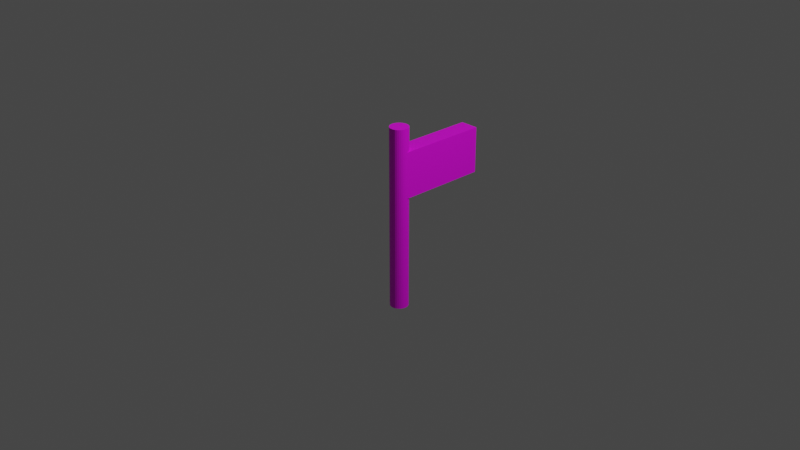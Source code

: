 # Source: Goal.blend  (saved by Blender 2.81.16; exported with 4.5.12 LTS)
import bpy
from mathutils import Matrix  # noqa: F401  (used for matrix-valued properties, if any)

bpy.ops.wm.read_factory_settings(use_empty=True)
scene = bpy.context.scene
scene.name = 'Scene'

# ---- collections
col_collection = bpy.data.collections.new('Collection'); scene.collection.children.link(col_collection)

# ---- images (referenced by path relative to the original .blend; pixels are not part of the script)
import os
ASSET_DIR = os.environ.get("B2B_ASSET_DIR", "")  # directory of the original .blend (textures are referenced by path, not embedded)
HERE = os.path.dirname(os.path.abspath(__file__))  # packed textures are extracted next to this script under _unpacked/

def load_image(name, relpath, width, height, colorspace="sRGB"):
    """Load a texture the original file referenced (path relative to the .blend, or extracted next to this script)."""
    p = next((c for c in (os.path.join(HERE, relpath), os.path.join(ASSET_DIR, relpath)) if relpath and os.path.exists(c)), "")
    if p:
        img = bpy.data.images.load(p, check_existing=True)
        img.name = name
    else:  # same state as the original file: an image datablock whose file is absent (Cycles renders it pink)
        img = bpy.data.images.new(name, width, height)
        img.source = "FILE"
        img.filepath = "//" + (relpath or name)
    img.colorspace_settings.name = colorspace
    return img
img_untitled = load_image('Untitled', '', 1024, 1024, 'sRGB')

# ---- materials (node trees are filled in below, after node groups)
mat_material_001 = bpy.data.materials.new('Material.001')
mat_material_001.use_transparent_shadow = False

# ---- material node trees
mat_material_001.use_nodes = True; mat_material_001.node_tree.nodes.clear()
_N = mat_material_001.node_tree.nodes; _L = mat_material_001.node_tree.links
n0 = _N.new('ShaderNodeOutputMaterial'); n0.name = 'Material Output'; n0.location = (300, 300)
n1 = _N.new('ShaderNodeBsdfPrincipled'); n1.name = 'Principled BSDF'; n1.location = (10, 300)
n1.distribution = 'GGX'
n1.subsurface_method = 'BURLEY'
n1.inputs[3].default_value = 1.45
n1.inputs[27].default_value = (0.0, 0.0, 0.0, 1.0)
n1.inputs[28].default_value = 1.0
n2 = _N.new('ShaderNodeTexImage'); n2.name = 'Image Texture'; n2.location = (-280, 280)
n2.image = img_untitled
_L.new(n1.outputs[0], n0.inputs[0])
_L.new(n2.outputs[0], n1.inputs[0])
n0.is_active_output = True

# ---- world
world_world = bpy.data.worlds.new('World'); scene.world = world_world
world_world.use_nodes = True; world_world.node_tree.nodes.clear()
_N = world_world.node_tree.nodes; _L = world_world.node_tree.links
n0 = _N.new('ShaderNodeOutputWorld'); n0.name = 'World Output'; n0.location = (300, 300)
n1 = _N.new('ShaderNodeBackground'); n1.name = 'Background'; n1.location = (10, 300)
n1.inputs[0].default_value = (0.05088, 0.05088, 0.05088, 1.0)
_L.new(n1.outputs[0], n0.inputs[0])
n0.is_active_output = True
world_world.color = (0.05088, 0.05088, 0.05088)
world_world.use_sun_shadow = False
world_world.sun_shadow_jitter_overblur = 0.0

# ---- cameras
cam_camera = bpy.data.cameras.new('Camera')
cam_camera.clip_end = 100.0
cam_camera.ortho_scale = 7.314

# ---- lights
light_light = bpy.data.lights.new('Light', 'POINT')
light_light.transmission_factor = 0.0
light_light.energy = 1000.0
light_light.shadow_soft_size = 0.1
light_light.shadow_maximum_resolution = 0.006
light_light.use_absolute_resolution = True

# ---- meshes
me_cube_001 = bpy.data.meshes.new('Cube.001')
me_cube_001.from_pydata([(-1.0, -1.0, -1.0), (-1.0, -1.0, 1.0), (-1.0, 1.0, -1.0), (-1.0, 1.0, 1.0), (1.0, -1.0, -1.0), (1.0, -1.0, 1.0), (1.0, 1.0, -1.0), (1.0, 1.0, 1.0), (0.0, -0.8, -6.0), (0.0, -0.8, 2.0), (0.1951, -0.8038, -6.0), (0.1951, -0.8038, 2.0), (0.3827, -0.8152, -6.0), (0.3827, -0.8152, 2.0), (0.5556, -0.8337, -6.0), (0.5556, -0.8337, 2.0), (0.7071, -0.8586, -6.0), (0.7071, -0.8586, 2.0), (0.8315, -0.8889, -6.0), (0.8315, -0.8889, 2.0), (0.9239, -0.9235, -6.0), (0.9239, -0.9235, 2.0), (0.9808, -0.961, -6.0), (0.9808, -0.961, 2.0), (1.0, -1.0, -6.0), (1.0, -1.0, 2.0), (0.9808, -1.039, -6.0), (0.9808, -1.039, 2.0), (0.9239, -1.077, -6.0), (0.9239, -1.077, 2.0), (0.8315, -1.111, -6.0), (0.8315, -1.111, 2.0), (0.7071, -1.141, -6.0), (0.7071, -1.141, 2.0), (0.5556, -1.166, -6.0), (0.5556, -1.166, 2.0), (0.3827, -1.185, -6.0), (0.3827, -1.185, 2.0), (0.1951, -1.196, -6.0), (0.1951, -1.196, 2.0), (-3.258e-07, -1.2, -6.0), (-3.258e-07, -1.2, 2.0), (-0.1951, -1.196, -6.0), (-0.1951, -1.196, 2.0), (-0.3827, -1.185, -6.0), (-0.3827, -1.185, 2.0), (-0.5556, -1.166, -6.0), (-0.5556, -1.166, 2.0), (-0.7071, -1.141, -6.0), (-0.7071, -1.141, 2.0), (-0.8315, -1.111, -6.0), (-0.8315, -1.111, 2.0), (-0.9239, -1.077, -6.0), (-0.9239, -1.077, 2.0), (-0.9808, -1.039, -6.0), (-0.9808, -1.039, 2.0), (-1.0, -1.0, -6.0), (-1.0, -1.0, 2.0), (-0.9808, -0.961, -6.0), (-0.9808, -0.961, 2.0), (-0.9239, -0.9235, -6.0), (-0.9239, -0.9235, 2.0), (-0.8315, -0.8889, -6.0), (-0.8315, -0.8889, 2.0), (-0.7071, -0.8586, -6.0), (-0.7071, -0.8586, 2.0), (-0.5556, -0.8337, -6.0), (-0.5556, -0.8337, 2.0), (-0.3827, -0.8152, -6.0), (-0.3827, -0.8152, 2.0), (-0.1951, -0.8038, -6.0), (-0.1951, -0.8038, 2.0)], [], [(0, 1, 3, 2), (2, 3, 7, 6), (6, 7, 5, 4), (4, 5, 1, 0), (2, 6, 4, 0), (7, 3, 1, 5), (8, 9, 11, 10), (10, 11, 13, 12), (12, 13, 15, 14), (14, 15, 17, 16), (16, 17, 19, 18), (18, 19, 21, 20), (20, 21, 23, 22), (22, 23, 25, 24), (24, 25, 27, 26), (26, 27, 29, 28), (28, 29, 31, 30), (30, 31, 33, 32), (32, 33, 35, 34), (34, 35, 37, 36), (36, 37, 39, 38), (38, 39, 41, 40), (40, 41, 43, 42), (42, 43, 45, 44), (44, 45, 47, 46), (46, 47, 49, 48), (48, 49, 51, 50), (50, 51, 53, 52), (52, 53, 55, 54), (54, 55, 57, 56), (56, 57, 59, 58), (58, 59, 61, 60), (60, 61, 63, 62), (62, 63, 65, 64), (64, 65, 67, 66), (66, 67, 69, 68), (11, 9, 71, 69, 67, 65, 63, 61, 59, 57, 55, 53, 51, 49, 47, 45, 43, 41, 39, 37, 35, 33, 31, 29, 27, 25, 23, 21, 19, 17, 15, 13), (68, 69, 71, 70), (70, 71, 9, 8), (8, 10, 12, 14, 16, 18, 20, 22, 24, 26, 28, 30, 32, 34, 36, 38, 40, 42, 44, 46, 48, 50, 52, 54, 56, 58, 60, 62, 64, 66, 68, 70)])
_uv = me_cube_001.uv_layers.new(name='UVMap')
_uv.uv.foreach_set('vector', [0.8237, 0.08356, 0.8397, 0.08356, 0.8397, 0.09956, 0.8237, 0.09956, 0.8237, 0.09956, 0.8397, 0.09956, 0.8397, 0.1156, 0.8237, 0.1156, 0.8237, 0.1156, 0.8397, 0.1156, 0.8397, 0.1315, 0.8237, 0.1315, 0.8237, 0.1315, 0.8397, 0.1315, 0.8397, 0.1475, 0.8237, 0.1475, 0.8078, 0.1156, 0.8237, 0.1156, 0.8237, 0.1315, 0.8078, 0.1315, 0.8397, 0.1156, 0.8557, 0.1156, 0.8557, 0.1315, 0.8397, 0.1315, 1.0, 0.5, 1.0, 1.0, 0.9688, 1.0, 0.9688, 0.5, 0.9688, 0.5, 0.9688, 1.0, 0.9375, 1.0, 0.9375, 0.5, 0.9375, 0.5, 0.9375, 1.0, 0.9062, 1.0, 0.9062, 0.5, 0.9062, 0.5, 0.9062, 1.0, 0.875, 1.0, 0.875, 0.5, 0.875, 0.5, 0.875, 1.0, 0.8438, 1.0, 0.8438, 0.5, 0.8438, 0.5, 0.8438, 1.0, 0.8125, 1.0, 0.8125, 0.5, 0.8125, 0.5, 0.8125, 1.0, 0.7812, 1.0, 0.7812, 0.5, 0.7812, 0.5, 0.7812, 1.0, 0.75, 1.0, 0.75, 0.5, 0.75, 0.5, 0.75, 1.0, 0.7188, 1.0, 0.7188, 0.5, 0.7188, 0.5, 0.7188, 1.0, 0.6875, 1.0, 0.6875, 0.5, 0.6875, 0.5, 0.6875, 1.0, 0.6562, 1.0, 0.6562, 0.5, 0.6562, 0.5, 0.6562, 1.0, 0.625, 1.0, 0.625, 0.5, 0.625, 0.5, 0.625, 1.0, 0.5938, 1.0, 0.5938, 0.5, 0.5938, 0.5, 0.5938, 1.0, 0.5625, 1.0, 0.5625, 0.5, 0.5625, 0.5, 0.5625, 1.0, 0.5312, 1.0, 0.5312, 0.5, 0.5312, 0.5, 0.5312, 1.0, 0.5, 1.0, 0.5, 0.5, 0.5, 0.5, 0.5, 1.0, 0.4688, 1.0, 0.4688, 0.5, 0.4688, 0.5, 0.4688, 1.0, 0.4375, 1.0, 0.4375, 0.5, 0.4375, 0.5, 0.4375, 1.0, 0.4062, 1.0, 0.4062, 0.5, 0.4062, 0.5, 0.4062, 1.0, 0.375, 1.0, 0.375, 0.5, 0.375, 0.5, 0.375, 1.0, 0.3438, 1.0, 0.3438, 0.5, 0.3438, 0.5, 0.3438, 1.0, 0.3125, 1.0, 0.3125, 0.5, 0.3125, 0.5, 0.3125, 1.0, 0.2812, 1.0, 0.2812, 0.5, 0.2812, 0.5, 0.2812, 1.0, 0.25, 1.0, 0.25, 0.5, 0.25, 0.5, 0.25, 1.0, 0.2188, 1.0, 0.2188, 0.5, 0.2188, 0.5, 0.2188, 1.0, 0.1875, 1.0, 0.1875, 0.5, 0.1875, 0.5, 0.1875, 1.0, 0.1562, 1.0, 0.1562, 0.5, 0.1562, 0.5, 0.1562, 1.0, 0.125, 1.0, 0.125, 0.5, 0.125, 0.5, 0.125, 1.0, 0.09375, 1.0, 0.09375, 0.5, 0.09375, 0.5, 0.09375, 1.0, 0.0625, 1.0, 0.0625, 0.5, 0.2968, 0.4854, 0.25, 0.49, 0.2032, 0.4854, 0.1582, 0.4717, 0.1167, 0.4496, 0.08029, 0.4197, 0.05045, 0.3833, 0.02827, 0.3418, 0.01461, 0.2968, 0.01, 0.25, 0.01461, 0.2032, 0.02827, 0.1582, 0.05045, 0.1167, 0.08029, 0.08029, 0.1167, 0.05045, 0.1582, 0.02827, 0.2032, 0.01461, 0.25, 0.01, 0.2968, 0.01461, 0.3418, 0.02827, 0.3833, 0.05045, 0.4197, 0.08029, 0.4496, 0.1167, 0.4717, 0.1582, 0.4854, 0.2032, 0.49, 0.25, 0.4854, 0.2968, 0.4717, 0.3418, 0.4496, 0.3833, 0.4197, 0.4197, 0.3833, 0.4496, 0.3418, 0.4717, 0.0625, 0.5, 0.0625, 1.0, 0.03125, 1.0, 0.03125, 0.5, 0.03125, 0.5, 0.03125, 1.0, 0.0, 1.0, 0.0, 0.5, 0.75, 0.49, 0.7968, 0.4854, 0.8418, 0.4717, 0.8833, 0.4496, 0.9197, 0.4197, 0.9496, 0.3833, 0.9717, 0.3418, 0.9854, 0.2968, 0.99, 0.25, 0.9854, 0.2032, 0.9717, 0.1582, 0.9496, 0.1167, 0.9197, 0.08029, 0.8833, 0.05045, 0.8418, 0.02827, 0.7968, 0.01461, 0.75, 0.01, 0.7032, 0.01461, 0.6582, 0.02827, 0.6167, 0.05045, 0.5803, 0.08029, 0.5504, 0.1167, 0.5283, 0.1582, 0.5146, 0.2032, 0.51, 0.25, 0.5146, 0.2968, 0.5283, 0.3418, 0.5504, 0.3833, 0.5803, 0.4197, 0.6167, 0.4496, 0.6582, 0.4717, 0.7032, 0.4854])
me_cube_001.materials.append(mat_material_001)
me_cube_001.use_remesh_fix_poles = True
me_cube_001.use_remesh_preserve_attributes = False
me_cube_001.use_mirror_vertex_groups = False
me_cube_001.use_paint_bone_selection = False
me_cube_001.use_paint_mask = True
me_cube_001.update()

# ---- objects
ob_light = bpy.data.objects.new('Light', light_light)
ob_camera = bpy.data.objects.new('Camera', cam_camera)
ob_cube = bpy.data.objects.new('Cube', me_cube_001)

# ---- transforms, parenting, visibility, modifiers, constraints
ob_light.location = (4.076, 1.005, 5.904)
ob_light.rotation_euler = (0.6503, 0.05522, 1.866)
ob_light.lock_rotations_4d = False
ob_light.empty_display_type = 'ARROWS'
ob_light.color = (0.0, 0.0, 0.0, 0.0)
ob_light.lineart.crease_threshold = 0.0
ob_camera.location = (7.359, -6.926, 4.958)
ob_camera.rotation_euler = (1.109, 0.0, 0.8149)
ob_camera.lock_rotations_4d = False
ob_camera.empty_display_type = 'ARROWS'
ob_camera.color = (0.0, 0.0, 0.0, 0.0)
ob_camera.display_type = 'WIRE'
ob_camera.lineart.crease_threshold = 0.0
ob_cube.location = (0.0, 0.5, 0.5)
ob_cube.scale = (0.1, 0.5, 0.25)
ob_cube.lineart.crease_threshold = 0.0

# ---- collection membership
col_collection.objects.link(ob_light)
col_collection.objects.link(ob_camera)
col_collection.objects.link(ob_cube)

# ---- scene / render settings (as saved in the file)
scene.camera = ob_camera
scene.frame_start = 1; scene.frame_end = 250; scene.frame_set(1)
scene.render.engine = 'BLENDER_EEVEE_NEXT'
scene.cycles.use_denoising = False
scene.cycles.samples = 128
scene.cycles.sampling_pattern = 'TABULATED_SOBOL'
scene.cycles.use_adaptive_sampling = False
scene.cycles.use_light_tree = False
scene.view_settings.view_transform = 'Filmic'
bpy.context.view_layer.update()
